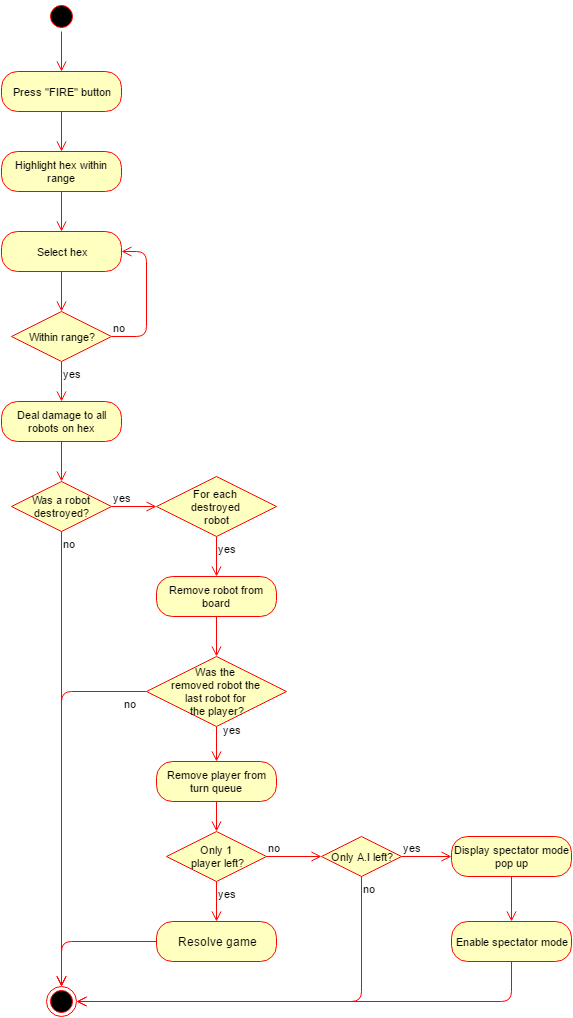

The diagram above was exported from draw.io. Its source (the exported page's mxGraphModel, read from the mxfile embedded in the PNG):
<mxGraphModel dx="1430" dy="726" grid="1" gridSize="10" guides="1" tooltips="1" connect="1" arrows="1" fold="1" page="1" pageScale="1" pageWidth="850" pageHeight="1100" background="#ffffff" math="0" shadow="0">
  <root>
    <mxCell id="0" />
    <mxCell id="1" parent="0" />
    <mxCell id="3" value="" style="ellipse;html=1;shape=startState;fillColor=#000000;strokeColor=#ff0000;fontSize=11;" vertex="1" parent="1">
      <mxGeometry x="85" y="10" width="30" height="30" as="geometry" />
    </mxCell>
    <mxCell id="4" value="" style="edgeStyle=orthogonalEdgeStyle;html=1;verticalAlign=bottom;endArrow=open;endSize=8;strokeColor=#ff0000;fontSize=11;entryX=0.5;entryY=0;" edge="1" source="3" parent="1" target="6">
      <mxGeometry relative="1" as="geometry">
        <mxPoint x="100" y="100" as="targetPoint" />
        <Array as="points" />
      </mxGeometry>
    </mxCell>
    <mxCell id="5" value="" style="ellipse;html=1;shape=endState;fillColor=#000000;strokeColor=#ff0000;fontSize=11;" vertex="1" parent="1">
      <mxGeometry x="85" y="995" width="30" height="30" as="geometry" />
    </mxCell>
    <mxCell id="6" value="Press &quot;FIRE&quot; button" style="rounded=1;whiteSpace=wrap;html=1;arcSize=40;fillColor=#ffffc0;strokeColor=#ff0000;fontSize=11;" vertex="1" parent="1">
      <mxGeometry x="40" y="80" width="120" height="40" as="geometry" />
    </mxCell>
    <mxCell id="7" value="" style="edgeStyle=orthogonalEdgeStyle;html=1;verticalAlign=bottom;endArrow=open;endSize=8;strokeColor=#ff0000;fontSize=11;entryX=0.5;entryY=0;" edge="1" source="6" parent="1" target="8">
      <mxGeometry relative="1" as="geometry">
        <mxPoint x="100" y="230" as="targetPoint" />
        <Array as="points" />
      </mxGeometry>
    </mxCell>
    <mxCell id="8" value="Highlight hex within range" style="rounded=1;whiteSpace=wrap;html=1;arcSize=40;fillColor=#ffffc0;strokeColor=#ff0000;fontSize=11;" vertex="1" parent="1">
      <mxGeometry x="40" y="160" width="120" height="40" as="geometry" />
    </mxCell>
    <mxCell id="9" value="" style="edgeStyle=orthogonalEdgeStyle;html=1;verticalAlign=bottom;endArrow=open;endSize=8;strokeColor=#ff0000;fontSize=11;entryX=0.5;entryY=0;" edge="1" source="8" parent="1" target="10">
      <mxGeometry relative="1" as="geometry">
        <mxPoint x="100" y="350" as="targetPoint" />
        <Array as="points" />
      </mxGeometry>
    </mxCell>
    <mxCell id="10" value="Select hex" style="rounded=1;whiteSpace=wrap;html=1;arcSize=40;fillColor=#ffffc0;strokeColor=#ff0000;fontSize=11;" vertex="1" parent="1">
      <mxGeometry x="40" y="240" width="120" height="40" as="geometry" />
    </mxCell>
    <mxCell id="11" value="" style="edgeStyle=orthogonalEdgeStyle;html=1;verticalAlign=bottom;endArrow=open;endSize=8;strokeColor=#ff0000;fontSize=11;entryX=0.5;entryY=0;" edge="1" source="10" parent="1" target="12">
      <mxGeometry relative="1" as="geometry">
        <mxPoint x="100" y="470" as="targetPoint" />
        <Array as="points" />
      </mxGeometry>
    </mxCell>
    <mxCell id="12" value="Within range?" style="rhombus;whiteSpace=wrap;html=1;fillColor=#ffffc0;strokeColor=#ff0000;fontSize=11;" vertex="1" parent="1">
      <mxGeometry x="50" y="320" width="100" height="50" as="geometry" />
    </mxCell>
    <mxCell id="13" value="no" style="edgeStyle=orthogonalEdgeStyle;html=1;align=left;verticalAlign=bottom;endArrow=open;endSize=8;strokeColor=#ff0000;fontSize=11;entryX=1;entryY=0.5;" edge="1" source="12" parent="1" target="10">
      <mxGeometry x="-1" relative="1" as="geometry">
        <mxPoint x="195" y="250" as="targetPoint" />
        <Array as="points">
          <mxPoint x="185" y="345" />
          <mxPoint x="185" y="260" />
        </Array>
      </mxGeometry>
    </mxCell>
    <mxCell id="14" value="yes" style="edgeStyle=orthogonalEdgeStyle;html=1;align=left;verticalAlign=top;endArrow=open;endSize=8;strokeColor=#ff0000;fontSize=11;entryX=0.5;entryY=0;" edge="1" source="12" parent="1" target="15">
      <mxGeometry x="-1" relative="1" as="geometry">
        <mxPoint x="100" y="630" as="targetPoint" />
        <Array as="points" />
      </mxGeometry>
    </mxCell>
    <mxCell id="15" value="Deal damage to all robots on hex" style="rounded=1;whiteSpace=wrap;html=1;arcSize=40;fillColor=#ffffc0;strokeColor=#ff0000;fontSize=11;" vertex="1" parent="1">
      <mxGeometry x="40" y="410" width="120" height="40" as="geometry" />
    </mxCell>
    <mxCell id="16" value="" style="edgeStyle=orthogonalEdgeStyle;html=1;verticalAlign=bottom;endArrow=open;endSize=8;strokeColor=#ff0000;fontSize=11;entryX=0.5;entryY=0;" edge="1" source="15" parent="1" target="17">
      <mxGeometry relative="1" as="geometry">
        <mxPoint x="240" y="590" as="targetPoint" />
        <Array as="points" />
      </mxGeometry>
    </mxCell>
    <mxCell id="17" value="Was a robot destroyed?" style="rhombus;whiteSpace=wrap;html=1;fillColor=#ffffc0;strokeColor=#ff0000;fontSize=11;" vertex="1" parent="1">
      <mxGeometry x="50" y="490" width="100" height="50" as="geometry" />
    </mxCell>
    <mxCell id="18" value="yes" style="edgeStyle=orthogonalEdgeStyle;html=1;align=left;verticalAlign=bottom;endArrow=open;endSize=8;strokeColor=#ff0000;fontSize=11;entryX=0;entryY=0.5;" edge="1" source="17" parent="1" target="21">
      <mxGeometry x="-1" relative="1" as="geometry">
        <mxPoint x="195" y="530" as="targetPoint" />
        <Array as="points" />
      </mxGeometry>
    </mxCell>
    <mxCell id="19" value="no" style="edgeStyle=orthogonalEdgeStyle;html=1;align=left;verticalAlign=top;endArrow=open;endSize=8;strokeColor=#ff0000;fontSize=11;entryX=0.5;entryY=0;" edge="1" source="17" parent="1" target="5">
      <mxGeometry x="-1" relative="1" as="geometry">
        <mxPoint x="55" y="610" as="targetPoint" />
        <Array as="points" />
      </mxGeometry>
    </mxCell>
    <mxCell id="21" value="For each&amp;nbsp;&lt;div&gt;destroyed&amp;nbsp;&lt;/div&gt;&lt;div&gt;robot&lt;/div&gt;" style="rhombus;whiteSpace=wrap;html=1;fillColor=#ffffc0;strokeColor=#ff0000;fontSize=11;" vertex="1" parent="1">
      <mxGeometry x="195" y="485" width="120" height="60" as="geometry" />
    </mxCell>
    <mxCell id="23" value="yes" style="edgeStyle=orthogonalEdgeStyle;html=1;align=left;verticalAlign=top;endArrow=open;endSize=8;strokeColor=#ff0000;fontSize=11;entryX=0.5;entryY=0;" edge="1" source="21" parent="1" target="25">
      <mxGeometry x="-1" relative="1" as="geometry">
        <mxPoint x="255" y="630" as="targetPoint" />
        <Array as="points" />
      </mxGeometry>
    </mxCell>
    <mxCell id="25" value="Remove robot from board" style="rounded=1;whiteSpace=wrap;html=1;arcSize=40;fillColor=#ffffc0;strokeColor=#ff0000;fontSize=11;" vertex="1" parent="1">
      <mxGeometry x="195" y="585" width="120" height="40" as="geometry" />
    </mxCell>
    <mxCell id="26" value="" style="edgeStyle=orthogonalEdgeStyle;html=1;verticalAlign=bottom;endArrow=open;endSize=8;strokeColor=#ff0000;fontSize=11;entryX=0.5;entryY=0;" edge="1" source="25" parent="1" target="27">
      <mxGeometry relative="1" as="geometry">
        <mxPoint x="255" y="685" as="targetPoint" />
        <Array as="points" />
      </mxGeometry>
    </mxCell>
    <mxCell id="27" value="Was the&amp;nbsp;&lt;div&gt;removed robot the&amp;nbsp;&lt;/div&gt;&lt;div&gt;last robot for&amp;nbsp;&lt;/div&gt;&lt;div&gt;the player?&lt;/div&gt;" style="rhombus;whiteSpace=wrap;html=1;fillColor=#ffffc0;strokeColor=#ff0000;fontSize=11;" vertex="1" parent="1">
      <mxGeometry x="185" y="665" width="140" height="70" as="geometry" />
    </mxCell>
    <mxCell id="28" value="yes" style="edgeStyle=orthogonalEdgeStyle;html=1;align=left;verticalAlign=bottom;endArrow=open;endSize=8;strokeColor=#ff0000;fontSize=11;entryX=0.5;entryY=0;" edge="1" source="27" parent="1" target="30">
      <mxGeometry x="-0.3333" y="5" relative="1" as="geometry">
        <mxPoint x="345" y="730" as="targetPoint" />
        <Array as="points" />
        <mxPoint as="offset" />
      </mxGeometry>
    </mxCell>
    <mxCell id="29" value="no" style="edgeStyle=orthogonalEdgeStyle;html=1;align=left;verticalAlign=top;endArrow=open;endSize=8;strokeColor=#ff0000;fontSize=11;entryX=0.5;entryY=0;" edge="1" source="27" parent="1" target="5">
      <mxGeometry x="-0.8734" relative="1" as="geometry">
        <mxPoint x="205" y="810" as="targetPoint" />
        <Array as="points">
          <mxPoint x="100" y="700" />
        </Array>
        <mxPoint as="offset" />
      </mxGeometry>
    </mxCell>
    <mxCell id="30" value="Remove player from turn queue" style="rounded=1;whiteSpace=wrap;html=1;arcSize=40;fillColor=#ffffc0;strokeColor=#ff0000;fontSize=11;" vertex="1" parent="1">
      <mxGeometry x="195" y="770" width="120" height="40" as="geometry" />
    </mxCell>
    <mxCell id="31" value="" style="edgeStyle=orthogonalEdgeStyle;html=1;verticalAlign=bottom;endArrow=open;endSize=8;strokeColor=#ff0000;fontSize=11;entryX=0.5;entryY=0;" edge="1" source="30" parent="1" target="32">
      <mxGeometry relative="1" as="geometry">
        <mxPoint x="255" y="880" as="targetPoint" />
        <Array as="points" />
      </mxGeometry>
    </mxCell>
    <mxCell id="32" value="Only 1&amp;nbsp;&lt;div&gt;player left?&lt;/div&gt;" style="rhombus;whiteSpace=wrap;html=1;fillColor=#ffffc0;strokeColor=#ff0000;fontSize=11;" vertex="1" parent="1">
      <mxGeometry x="205" y="840" width="100" height="50" as="geometry" />
    </mxCell>
    <mxCell id="33" value="no" style="edgeStyle=orthogonalEdgeStyle;html=1;align=left;verticalAlign=bottom;endArrow=open;endSize=8;strokeColor=#ff0000;fontSize=11;entryX=0;entryY=0.5;" edge="1" source="32" parent="1" target="41">
      <mxGeometry x="-1" relative="1" as="geometry">
        <mxPoint x="440" y="865" as="targetPoint" />
        <Array as="points" />
      </mxGeometry>
    </mxCell>
    <mxCell id="34" value="yes" style="edgeStyle=orthogonalEdgeStyle;html=1;align=left;verticalAlign=top;endArrow=open;endSize=8;strokeColor=#ff0000;fontSize=11;" edge="1" source="32" parent="1" target="35">
      <mxGeometry x="-1" relative="1" as="geometry">
        <mxPoint x="410" y="980" as="targetPoint" />
      </mxGeometry>
    </mxCell>
    <mxCell id="35" value="Resolve game" style="rounded=1;whiteSpace=wrap;html=1;arcSize=40;fillColor=#ffffc0;strokeColor=#ff0000;" vertex="1" parent="1">
      <mxGeometry x="195" y="930" width="120" height="40" as="geometry" />
    </mxCell>
    <mxCell id="38" value="" style="edgeStyle=orthogonalEdgeStyle;html=1;align=left;verticalAlign=bottom;endArrow=open;endSize=8;strokeColor=#ff0000;fontSize=11;exitX=0;exitY=0.5;entryX=0.5;entryY=0;" edge="1" parent="1" source="35" target="5">
      <mxGeometry x="315" y="875" as="geometry">
        <mxPoint x="560" y="910" as="targetPoint" />
        <mxPoint x="315" y="875" as="sourcePoint" />
        <Array as="points">
          <mxPoint x="100" y="950" />
        </Array>
      </mxGeometry>
    </mxCell>
    <mxCell id="39" value="Display spectator mode pop up" style="rounded=1;whiteSpace=wrap;html=1;arcSize=40;fillColor=#ffffc0;strokeColor=#ff0000;fontSize=11;" vertex="1" parent="1">
      <mxGeometry x="490" y="845" width="120" height="40" as="geometry" />
    </mxCell>
    <mxCell id="40" value="" style="edgeStyle=orthogonalEdgeStyle;html=1;verticalAlign=bottom;endArrow=open;endSize=8;strokeColor=#ff0000;fontSize=11;entryX=0.5;entryY=0;" edge="1" source="39" parent="1" target="44">
      <mxGeometry relative="1" as="geometry">
        <mxPoint x="550" y="945" as="targetPoint" />
        <Array as="points" />
      </mxGeometry>
    </mxCell>
    <mxCell id="41" value="Only A.I left?" style="rhombus;whiteSpace=wrap;html=1;fillColor=#ffffc0;strokeColor=#ff0000;fontSize=11;" vertex="1" parent="1">
      <mxGeometry x="360" y="845" width="80" height="40" as="geometry" />
    </mxCell>
    <mxCell id="42" value="yes" style="edgeStyle=orthogonalEdgeStyle;html=1;align=left;verticalAlign=bottom;endArrow=open;endSize=8;strokeColor=#ff0000;fontSize=11;entryX=0;entryY=0.5;" edge="1" source="41" parent="1" target="39">
      <mxGeometry x="-1" relative="1" as="geometry">
        <mxPoint x="490" y="865" as="targetPoint" />
        <Array as="points" />
      </mxGeometry>
    </mxCell>
    <mxCell id="43" value="no" style="edgeStyle=orthogonalEdgeStyle;html=1;align=left;verticalAlign=top;endArrow=open;endSize=8;strokeColor=#ff0000;fontSize=11;entryX=1;entryY=0.5;" edge="1" source="41" parent="1" target="5">
      <mxGeometry x="-1" relative="1" as="geometry">
        <mxPoint x="500" y="940" as="targetPoint" />
        <Array as="points">
          <mxPoint x="400" y="1010" />
        </Array>
      </mxGeometry>
    </mxCell>
    <mxCell id="44" value="Enable spectator mode" style="rounded=1;whiteSpace=wrap;html=1;arcSize=40;fillColor=#ffffc0;strokeColor=#ff0000;fontSize=11;" vertex="1" parent="1">
      <mxGeometry x="490" y="930" width="120" height="40" as="geometry" />
    </mxCell>
    <mxCell id="45" value="" style="edgeStyle=orthogonalEdgeStyle;html=1;verticalAlign=bottom;endArrow=open;endSize=8;strokeColor=#ff0000;fontSize=11;entryX=1;entryY=0.5;" edge="1" source="44" parent="1" target="5">
      <mxGeometry relative="1" as="geometry">
        <mxPoint x="530" y="1030" as="targetPoint" />
        <Array as="points">
          <mxPoint x="550" y="1010" />
        </Array>
      </mxGeometry>
    </mxCell>
  </root>
</mxGraphModel>